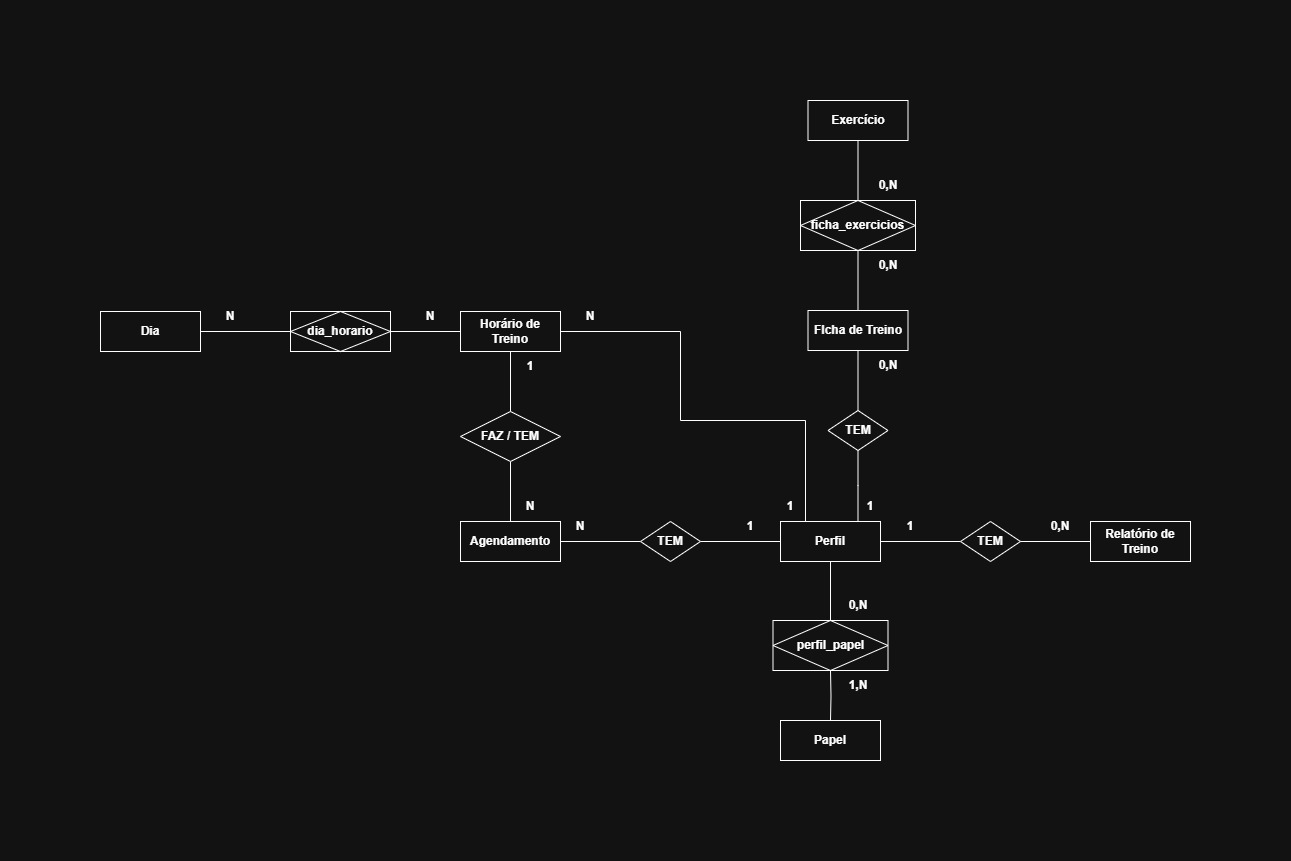

The diagram above was exported from draw.io. Its source (the exported page's mxGraphModel, read from the mxfile embedded in the PNG):
<mxGraphModel dx="1050" dy="596" grid="1" gridSize="10" guides="1" tooltips="1" connect="1" arrows="1" fold="1" page="1" pageScale="1" pageWidth="827" pageHeight="1169" math="0" shadow="0">
  <root>
    <mxCell id="0" />
    <mxCell id="1" parent="0" />
    <mxCell id="NYFnm-BZBp7lSmvi567k-1" value="N" style="text;html=1;align=center;verticalAlign=middle;whiteSpace=wrap;rounded=0;fontStyle=1" parent="1" vertex="1">
      <mxGeometry x="100" y="201" width="60" height="30" as="geometry" />
    </mxCell>
    <mxCell id="NYFnm-BZBp7lSmvi567k-13" style="edgeStyle=orthogonalEdgeStyle;rounded=0;orthogonalLoop=1;jettySize=auto;html=1;exitX=0;exitY=0.5;exitDx=0;exitDy=0;entryX=1;entryY=0.5;entryDx=0;entryDy=0;endArrow=none;endFill=0;" parent="1" source="NYFnm-BZBp7lSmvi567k-3" target="NYFnm-BZBp7lSmvi567k-11" edge="1">
      <mxGeometry relative="1" as="geometry" />
    </mxCell>
    <mxCell id="NYFnm-BZBp7lSmvi567k-17" style="edgeStyle=orthogonalEdgeStyle;rounded=0;orthogonalLoop=1;jettySize=auto;html=1;exitX=0.5;exitY=1;exitDx=0;exitDy=0;entryX=0.5;entryY=0;entryDx=0;entryDy=0;endArrow=none;endFill=0;" parent="1" source="NYFnm-BZBp7lSmvi567k-3" target="NYFnm-BZBp7lSmvi567k-16" edge="1">
      <mxGeometry relative="1" as="geometry" />
    </mxCell>
    <mxCell id="NYFnm-BZBp7lSmvi567k-3" value="&lt;b&gt;Horário de Treino&lt;/b&gt;" style="whiteSpace=wrap;html=1;align=center;" parent="1" vertex="1">
      <mxGeometry x="360" y="211" width="100" height="40" as="geometry" />
    </mxCell>
    <mxCell id="NYFnm-BZBp7lSmvi567k-29" style="edgeStyle=orthogonalEdgeStyle;rounded=0;orthogonalLoop=1;jettySize=auto;html=1;exitX=0.5;exitY=0;exitDx=0;exitDy=0;endArrow=none;endFill=0;entryX=0.5;entryY=1;entryDx=0;entryDy=0;" parent="1" source="NYFnm-BZBp7lSmvi567k-4" target="NYFnm-BZBp7lSmvi567k-30" edge="1">
      <mxGeometry relative="1" as="geometry">
        <mxPoint x="717.5" y="170" as="targetPoint" />
      </mxGeometry>
    </mxCell>
    <mxCell id="NYFnm-BZBp7lSmvi567k-34" style="edgeStyle=orthogonalEdgeStyle;rounded=0;orthogonalLoop=1;jettySize=auto;html=1;exitX=0.5;exitY=1;exitDx=0;exitDy=0;entryX=0.5;entryY=0;entryDx=0;entryDy=0;endArrow=none;endFill=0;" parent="1" source="NYFnm-BZBp7lSmvi567k-4" target="NYFnm-BZBp7lSmvi567k-33" edge="1">
      <mxGeometry relative="1" as="geometry" />
    </mxCell>
    <mxCell id="NYFnm-BZBp7lSmvi567k-4" value="&lt;b&gt;FIcha de Treino&lt;/b&gt;" style="whiteSpace=wrap;html=1;align=center;" parent="1" vertex="1">
      <mxGeometry x="707.5" y="210" width="100" height="40" as="geometry" />
    </mxCell>
    <mxCell id="NYFnm-BZBp7lSmvi567k-5" value="&lt;b&gt;Relatório de Treino&lt;/b&gt;" style="whiteSpace=wrap;html=1;align=center;" parent="1" vertex="1">
      <mxGeometry x="990" y="421" width="100" height="40" as="geometry" />
    </mxCell>
    <mxCell id="NYFnm-BZBp7lSmvi567k-40" style="edgeStyle=orthogonalEdgeStyle;rounded=0;orthogonalLoop=1;jettySize=auto;html=1;exitX=1;exitY=0.5;exitDx=0;exitDy=0;entryX=0;entryY=0.5;entryDx=0;entryDy=0;endArrow=none;endFill=0;" parent="1" source="NYFnm-BZBp7lSmvi567k-6" target="NYFnm-BZBp7lSmvi567k-39" edge="1">
      <mxGeometry relative="1" as="geometry" />
    </mxCell>
    <mxCell id="ezOCGt0lJC-j39eO4orP-1" style="edgeStyle=orthogonalEdgeStyle;rounded=0;orthogonalLoop=1;jettySize=auto;html=1;exitX=0.25;exitY=0;exitDx=0;exitDy=0;entryX=1;entryY=0.5;entryDx=0;entryDy=0;endArrow=none;endFill=0;" parent="1" source="NYFnm-BZBp7lSmvi567k-6" target="NYFnm-BZBp7lSmvi567k-3" edge="1">
      <mxGeometry relative="1" as="geometry">
        <Array as="points">
          <mxPoint x="705" y="320" />
          <mxPoint x="580" y="320" />
          <mxPoint x="580" y="231" />
        </Array>
      </mxGeometry>
    </mxCell>
    <mxCell id="EVcos1JdtyYTMpsyS_CF-3" style="edgeStyle=orthogonalEdgeStyle;rounded=0;orthogonalLoop=1;jettySize=auto;html=1;exitX=0.5;exitY=1;exitDx=0;exitDy=0;entryX=0.5;entryY=0;entryDx=0;entryDy=0;endArrow=none;endFill=0;" parent="1" source="NYFnm-BZBp7lSmvi567k-6" edge="1">
      <mxGeometry relative="1" as="geometry">
        <mxPoint x="730" y="530" as="targetPoint" />
      </mxGeometry>
    </mxCell>
    <mxCell id="NYFnm-BZBp7lSmvi567k-6" value="&lt;b&gt;Perfil&lt;/b&gt;" style="whiteSpace=wrap;html=1;align=center;" parent="1" vertex="1">
      <mxGeometry x="680" y="421" width="100" height="40" as="geometry" />
    </mxCell>
    <mxCell id="NYFnm-BZBp7lSmvi567k-12" style="edgeStyle=orthogonalEdgeStyle;rounded=0;orthogonalLoop=1;jettySize=auto;html=1;exitX=1;exitY=0.5;exitDx=0;exitDy=0;entryX=0;entryY=0.5;entryDx=0;entryDy=0;endArrow=none;endFill=0;" parent="1" source="NYFnm-BZBp7lSmvi567k-7" target="NYFnm-BZBp7lSmvi567k-11" edge="1">
      <mxGeometry relative="1" as="geometry" />
    </mxCell>
    <mxCell id="NYFnm-BZBp7lSmvi567k-7" value="Dia" style="whiteSpace=wrap;html=1;align=center;fontStyle=1;" parent="1" vertex="1">
      <mxGeometry y="211" width="100" height="40" as="geometry" />
    </mxCell>
    <mxCell id="NYFnm-BZBp7lSmvi567k-28" style="edgeStyle=orthogonalEdgeStyle;rounded=0;orthogonalLoop=1;jettySize=auto;html=1;exitX=0.5;exitY=1;exitDx=0;exitDy=0;entryX=0.5;entryY=0;entryDx=0;entryDy=0;endArrow=none;endFill=0;" parent="1" source="NYFnm-BZBp7lSmvi567k-8" target="NYFnm-BZBp7lSmvi567k-30" edge="1">
      <mxGeometry relative="1" as="geometry">
        <mxPoint x="757.5" y="110" as="targetPoint" />
      </mxGeometry>
    </mxCell>
    <mxCell id="NYFnm-BZBp7lSmvi567k-8" value="&lt;b&gt;Exercício&lt;/b&gt;" style="whiteSpace=wrap;html=1;align=center;" parent="1" vertex="1">
      <mxGeometry x="707.5" width="100" height="40" as="geometry" />
    </mxCell>
    <mxCell id="NYFnm-BZBp7lSmvi567k-18" style="edgeStyle=orthogonalEdgeStyle;rounded=0;orthogonalLoop=1;jettySize=auto;html=1;entryX=0.5;entryY=1;entryDx=0;entryDy=0;endArrow=none;endFill=0;" parent="1" source="NYFnm-BZBp7lSmvi567k-9" target="NYFnm-BZBp7lSmvi567k-16" edge="1">
      <mxGeometry relative="1" as="geometry" />
    </mxCell>
    <mxCell id="NYFnm-BZBp7lSmvi567k-22" style="edgeStyle=orthogonalEdgeStyle;rounded=0;orthogonalLoop=1;jettySize=auto;html=1;exitX=1;exitY=0.5;exitDx=0;exitDy=0;entryX=0;entryY=0.5;entryDx=0;entryDy=0;endArrow=none;endFill=0;" parent="1" source="NYFnm-BZBp7lSmvi567k-9" target="NYFnm-BZBp7lSmvi567k-21" edge="1">
      <mxGeometry relative="1" as="geometry" />
    </mxCell>
    <mxCell id="NYFnm-BZBp7lSmvi567k-9" value="&lt;b&gt;Agendamento&lt;/b&gt;" style="whiteSpace=wrap;html=1;align=center;" parent="1" vertex="1">
      <mxGeometry x="360" y="421" width="100" height="40" as="geometry" />
    </mxCell>
    <mxCell id="NYFnm-BZBp7lSmvi567k-11" value="dia_horario" style="shape=associativeEntity;whiteSpace=wrap;html=1;align=center;fontStyle=1" parent="1" vertex="1">
      <mxGeometry x="190" y="211" width="100" height="40" as="geometry" />
    </mxCell>
    <mxCell id="NYFnm-BZBp7lSmvi567k-15" value="N" style="text;html=1;align=center;verticalAlign=middle;whiteSpace=wrap;rounded=0;fontStyle=1" parent="1" vertex="1">
      <mxGeometry x="300" y="201" width="60" height="30" as="geometry" />
    </mxCell>
    <mxCell id="NYFnm-BZBp7lSmvi567k-16" value="FAZ / TEM" style="shape=rhombus;perimeter=rhombusPerimeter;whiteSpace=wrap;html=1;align=center;fontStyle=1" parent="1" vertex="1">
      <mxGeometry x="360" y="311" width="100" height="50" as="geometry" />
    </mxCell>
    <mxCell id="NYFnm-BZBp7lSmvi567k-19" value="1" style="text;html=1;align=center;verticalAlign=middle;whiteSpace=wrap;rounded=0;fontStyle=1" parent="1" vertex="1">
      <mxGeometry x="400" y="251" width="60" height="30" as="geometry" />
    </mxCell>
    <mxCell id="NYFnm-BZBp7lSmvi567k-20" value="N" style="text;html=1;align=center;verticalAlign=middle;whiteSpace=wrap;rounded=0;fontStyle=1" parent="1" vertex="1">
      <mxGeometry x="400" y="391" width="60" height="30" as="geometry" />
    </mxCell>
    <mxCell id="NYFnm-BZBp7lSmvi567k-23" style="edgeStyle=orthogonalEdgeStyle;rounded=0;orthogonalLoop=1;jettySize=auto;html=1;exitX=1;exitY=0.5;exitDx=0;exitDy=0;entryX=0;entryY=0.5;entryDx=0;entryDy=0;endArrow=none;endFill=0;" parent="1" source="NYFnm-BZBp7lSmvi567k-21" target="NYFnm-BZBp7lSmvi567k-6" edge="1">
      <mxGeometry relative="1" as="geometry" />
    </mxCell>
    <mxCell id="NYFnm-BZBp7lSmvi567k-21" value="TEM" style="shape=rhombus;perimeter=rhombusPerimeter;whiteSpace=wrap;html=1;align=center;fontStyle=1" parent="1" vertex="1">
      <mxGeometry x="540" y="421" width="60" height="40" as="geometry" />
    </mxCell>
    <mxCell id="NYFnm-BZBp7lSmvi567k-24" value="1" style="text;html=1;align=center;verticalAlign=middle;whiteSpace=wrap;rounded=0;fontStyle=1" parent="1" vertex="1">
      <mxGeometry x="620" y="411" width="60" height="30" as="geometry" />
    </mxCell>
    <mxCell id="NYFnm-BZBp7lSmvi567k-25" value="1" style="text;html=1;align=center;verticalAlign=middle;whiteSpace=wrap;rounded=0;fontStyle=1" parent="1" vertex="1">
      <mxGeometry x="740" y="391" width="60" height="30" as="geometry" />
    </mxCell>
    <mxCell id="NYFnm-BZBp7lSmvi567k-30" value="ficha_exercicios" style="shape=associativeEntity;whiteSpace=wrap;html=1;align=center;fontStyle=1" parent="1" vertex="1">
      <mxGeometry x="700" y="100" width="115" height="50" as="geometry" />
    </mxCell>
    <mxCell id="NYFnm-BZBp7lSmvi567k-31" value="0,N" style="text;html=1;align=center;verticalAlign=middle;whiteSpace=wrap;rounded=0;fontStyle=1" parent="1" vertex="1">
      <mxGeometry x="757.5" y="150" width="60" height="30" as="geometry" />
    </mxCell>
    <mxCell id="NYFnm-BZBp7lSmvi567k-32" value="0,N" style="text;html=1;align=center;verticalAlign=middle;whiteSpace=wrap;rounded=0;fontStyle=1" parent="1" vertex="1">
      <mxGeometry x="757.5" y="70" width="60" height="30" as="geometry" />
    </mxCell>
    <mxCell id="NYFnm-BZBp7lSmvi567k-35" style="edgeStyle=orthogonalEdgeStyle;rounded=0;orthogonalLoop=1;jettySize=auto;html=1;exitX=0.5;exitY=1;exitDx=0;exitDy=0;entryX=0.5;entryY=0;entryDx=0;entryDy=0;endArrow=none;endFill=0;" parent="1" source="NYFnm-BZBp7lSmvi567k-33" edge="1">
      <mxGeometry relative="1" as="geometry">
        <mxPoint x="757.5" y="420" as="targetPoint" />
      </mxGeometry>
    </mxCell>
    <mxCell id="NYFnm-BZBp7lSmvi567k-33" value="&lt;b&gt;TEM&lt;/b&gt;" style="shape=rhombus;perimeter=rhombusPerimeter;whiteSpace=wrap;html=1;align=center;fontStyle=0" parent="1" vertex="1">
      <mxGeometry x="727.5" y="310" width="60" height="40" as="geometry" />
    </mxCell>
    <mxCell id="NYFnm-BZBp7lSmvi567k-37" value="0,N" style="text;html=1;align=center;verticalAlign=middle;whiteSpace=wrap;rounded=0;fontStyle=1" parent="1" vertex="1">
      <mxGeometry x="757.5" y="250" width="60" height="30" as="geometry" />
    </mxCell>
    <mxCell id="NYFnm-BZBp7lSmvi567k-38" value="N" style="text;html=1;align=center;verticalAlign=middle;whiteSpace=wrap;rounded=0;fontStyle=1" parent="1" vertex="1">
      <mxGeometry x="450" y="411" width="60" height="30" as="geometry" />
    </mxCell>
    <mxCell id="NYFnm-BZBp7lSmvi567k-41" style="edgeStyle=orthogonalEdgeStyle;rounded=0;orthogonalLoop=1;jettySize=auto;html=1;exitX=1;exitY=0.5;exitDx=0;exitDy=0;entryX=0;entryY=0.5;entryDx=0;entryDy=0;endArrow=none;endFill=0;" parent="1" source="NYFnm-BZBp7lSmvi567k-39" target="NYFnm-BZBp7lSmvi567k-5" edge="1">
      <mxGeometry relative="1" as="geometry" />
    </mxCell>
    <mxCell id="NYFnm-BZBp7lSmvi567k-39" value="TEM" style="shape=rhombus;perimeter=rhombusPerimeter;whiteSpace=wrap;html=1;align=center;fontStyle=1" parent="1" vertex="1">
      <mxGeometry x="860" y="421" width="60" height="40" as="geometry" />
    </mxCell>
    <mxCell id="NYFnm-BZBp7lSmvi567k-42" value="0,N" style="text;html=1;align=center;verticalAlign=middle;whiteSpace=wrap;rounded=0;fontStyle=1" parent="1" vertex="1">
      <mxGeometry x="930" y="411" width="60" height="30" as="geometry" />
    </mxCell>
    <mxCell id="NYFnm-BZBp7lSmvi567k-43" value="1" style="text;html=1;align=center;verticalAlign=middle;whiteSpace=wrap;rounded=0;fontStyle=1" parent="1" vertex="1">
      <mxGeometry x="780" y="411" width="60" height="30" as="geometry" />
    </mxCell>
    <mxCell id="ezOCGt0lJC-j39eO4orP-2" value="1" style="text;html=1;align=center;verticalAlign=middle;whiteSpace=wrap;rounded=0;fontStyle=1" parent="1" vertex="1">
      <mxGeometry x="660" y="391" width="60" height="30" as="geometry" />
    </mxCell>
    <mxCell id="ezOCGt0lJC-j39eO4orP-3" value="N" style="text;html=1;align=center;verticalAlign=middle;whiteSpace=wrap;rounded=0;fontStyle=1" parent="1" vertex="1">
      <mxGeometry x="460" y="201" width="60" height="30" as="geometry" />
    </mxCell>
    <mxCell id="EVcos1JdtyYTMpsyS_CF-1" value="Papel" style="whiteSpace=wrap;html=1;align=center;fontStyle=1;" parent="1" vertex="1">
      <mxGeometry x="680" y="620" width="100" height="40" as="geometry" />
    </mxCell>
    <mxCell id="EVcos1JdtyYTMpsyS_CF-4" style="edgeStyle=orthogonalEdgeStyle;rounded=0;orthogonalLoop=1;jettySize=auto;html=1;exitX=0.5;exitY=1;exitDx=0;exitDy=0;entryX=0.5;entryY=0;entryDx=0;entryDy=0;endArrow=none;endFill=0;" parent="1" target="EVcos1JdtyYTMpsyS_CF-1" edge="1">
      <mxGeometry relative="1" as="geometry">
        <mxPoint x="730" y="570" as="sourcePoint" />
      </mxGeometry>
    </mxCell>
    <mxCell id="EVcos1JdtyYTMpsyS_CF-5" value="perfil_papel" style="shape=associativeEntity;whiteSpace=wrap;html=1;align=center;fontStyle=1" parent="1" vertex="1">
      <mxGeometry x="672.5" y="520" width="115" height="50" as="geometry" />
    </mxCell>
    <mxCell id="EVcos1JdtyYTMpsyS_CF-6" value="1,N" style="text;html=1;align=center;verticalAlign=middle;whiteSpace=wrap;rounded=0;fontStyle=1" parent="1" vertex="1">
      <mxGeometry x="727.5" y="570" width="60" height="30" as="geometry" />
    </mxCell>
    <mxCell id="EVcos1JdtyYTMpsyS_CF-7" value="0,N" style="text;html=1;align=center;verticalAlign=middle;whiteSpace=wrap;rounded=0;fontStyle=1" parent="1" vertex="1">
      <mxGeometry x="727.5" y="490" width="60" height="30" as="geometry" />
    </mxCell>
  </root>
</mxGraphModel>